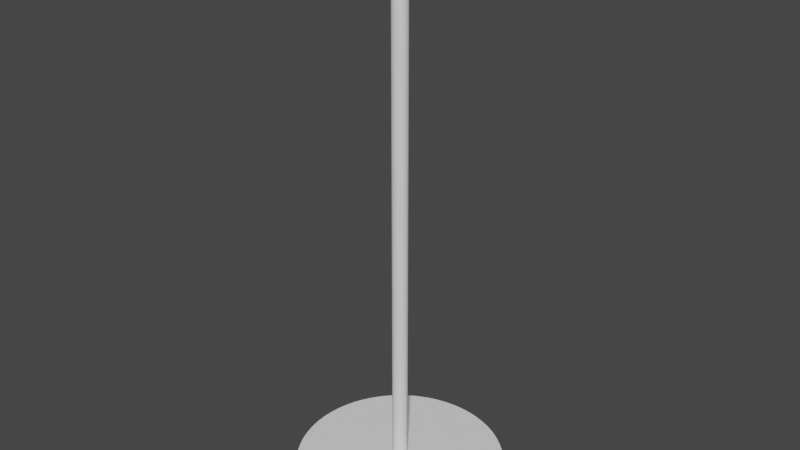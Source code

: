 # Source: Piedistallo.blend  (saved by Blender 2.90.8; exported with 4.5.12 LTS)
import bpy
from mathutils import Matrix  # noqa: F401  (used for matrix-valued properties, if any)

bpy.ops.wm.read_factory_settings(use_empty=True)
scene = bpy.context.scene
scene.name = 'Scene'

# ---- collections
col_collection = bpy.data.collections.new('Collection'); scene.collection.children.link(col_collection)

# ---- node groups
ng_auto_smooth = bpy.data.node_groups.new('Auto Smooth', 'GeometryNodeTree')
_s = ng_auto_smooth.interface.new_socket(name='Geometry', in_out='OUTPUT', socket_type='NodeSocketGeometry')
_s = ng_auto_smooth.interface.new_socket(name='Geometry', in_out='INPUT', socket_type='NodeSocketGeometry')
_s = ng_auto_smooth.interface.new_socket(name='Angle', in_out='INPUT', socket_type='NodeSocketFloat')
_s.subtype = 'ANGLE'
_s.min_value = 0.0
_s.max_value = 3.142
ng_auto_smooth.is_modifier = True
_N = ng_auto_smooth.nodes; _L = ng_auto_smooth.links
n0 = _N.new('NodeGroupOutput'); n0.name = 'Group Output'; n0.location = (480, -100)
n1 = _N.new('NodeGroupInput'); n1.name = 'Group Input'; n1.location = (-420, -300)
n2 = _N.new('NodeGroupInput'); n2.name = 'Group Input.001'; n2.location = (-60, -100)
n3 = _N.new('GeometryNodeSetShadeSmooth'); n3.name = 'Set Shade Smooth'; n3.location = (120, -100)
n3.domain = 'EDGE'
n4 = _N.new('GeometryNodeSetShadeSmooth'); n4.name = 'Set Shade Smooth.001'; n4.location = (300, -100)
n5 = _N.new('GeometryNodeInputMeshEdgeAngle'); n5.name = 'Edge Angle'; n5.location = (-420, -220)
n6 = _N.new('GeometryNodeInputEdgeSmooth'); n6.name = 'Is Edge Smooth'; n6.location = (-60, -160)
n7 = _N.new('GeometryNodeInputShadeSmooth'); n7.name = 'Is Face Smooth'; n7.location = (-240, -340)
n8 = _N.new('FunctionNodeBooleanMath'); n8.name = 'Boolean Math'; n8.location = (-60, -220)
n9 = _N.new('FunctionNodeCompare'); n9.name = 'Compare'; n9.location = (-240, -180)
n9.operation = 'LESS_EQUAL'
_L.new(n5.outputs[0], n9.inputs[0])
_L.new(n4.outputs[0], n0.inputs[0])
_L.new(n1.outputs[1], n9.inputs[1])
_L.new(n9.outputs[0], n8.inputs[0])
_L.new(n7.outputs[0], n8.inputs[1])
_L.new(n2.outputs[0], n3.inputs[0])
_L.new(n6.outputs[0], n3.inputs[1])
_L.new(n3.outputs[0], n4.inputs[0])
_L.new(n8.outputs[0], n3.inputs[2])
n0.is_active_output = True

# ---- world
world_world = bpy.data.worlds.new('World'); scene.world = world_world
world_world.use_nodes = True; world_world.node_tree.nodes.clear()
_N = world_world.node_tree.nodes; _L = world_world.node_tree.links
n0 = _N.new('ShaderNodeOutputWorld'); n0.name = 'World Output'; n0.location = (300, 300)
n1 = _N.new('ShaderNodeBackground'); n1.name = 'Background'; n1.location = (10, 300)
n1.inputs[0].default_value = (0.05088, 0.05088, 0.05088, 1.0)
_L.new(n1.outputs[0], n0.inputs[0])
n0.is_active_output = True
world_world.color = (0.05088, 0.05088, 0.05088)
world_world.use_sun_shadow = False
world_world.sun_shadow_jitter_overblur = 0.0

# ---- meshes
me_cylinder_001 = bpy.data.meshes.new('Cylinder.001')
me_cylinder_001.from_pydata([(0.0, 1.718, -0.0749), (9.132e-07, 0.1248, 0.0749), (0.1684, 1.71, -0.0749), (0.01223, 0.1242, 0.0749), (0.3352, 1.685, -0.0749), (0.02435, 0.1224, 0.0749), (0.4988, 1.644, -0.0749), (0.03622, 0.1194, 0.0749), (0.6576, 1.588, -0.0749), (0.04775, 0.1153, 0.0749), (0.8101, 1.516, -0.0749), (0.05883, 0.1101, 0.0749), (0.9547, 1.429, -0.0749), (0.06933, 0.1038, 0.0749), (1.09, 1.328, -0.0749), (0.07917, 0.09646, 0.0749), (1.215, 1.215, -0.0749), (0.08824, 0.08824, 0.0749), (1.328, 1.09, -0.0749), (0.09646, 0.07917, 0.0749), (1.429, 0.9547, -0.0749), (0.1038, 0.06933, 0.0749), (1.516, 0.8101, -0.0749), (0.1101, 0.05883, 0.0749), (1.588, 0.6576, -0.0749), (0.1153, 0.04775, 0.0749), (1.644, 0.4988, -0.0749), (0.1194, 0.03622, 0.0749), (1.685, 0.3352, -0.0749), (0.1224, 0.02435, 0.0749), (1.71, 0.1684, -0.0749), (0.1242, 0.01223, 0.0749), (1.718, -2.8e-07, -0.0749), (0.1248, -2.054e-07, 0.0749), (1.71, -0.1684, -0.0749), (0.1242, -0.01223, 0.0749), (1.685, -0.3352, -0.0749), (0.1224, -0.02435, 0.0749), (1.644, -0.4988, -0.0749), (0.1194, -0.03622, 0.0749), (1.588, -0.6576, -0.0749), (0.1153, -0.04776, 0.0749), (1.516, -0.8101, -0.0749), (0.1101, -0.05883, 0.0749), (1.429, -0.9547, -0.0749), (0.1038, -0.06933, 0.0749), (1.328, -1.09, -0.0749), (0.09646, -0.07917, 0.0749), (1.215, -1.215, -0.0749), (0.08824, -0.08824, 0.0749), (1.09, -1.328, -0.0749), (0.07917, -0.09646, 0.0749), (0.9547, -1.429, -0.0749), (0.06933, -0.1038, 0.0749), (0.8101, -1.516, -0.0749), (0.05883, -0.1101, 0.0749), (0.6576, -1.588, -0.0749), (0.04775, -0.1153, 0.0749), (0.4988, -1.644, -0.0749), (0.03622, -0.1194, 0.0749), (0.3352, -1.685, -0.0749), (0.02435, -0.1224, 0.0749), (0.1684, -1.71, -0.0749), (0.01223, -0.1242, 0.0749), (-1.379e-06, -1.718, -0.0749), (-3.28e-07, -0.1248, 0.0749), (-0.1684, -1.71, -0.0749), (-0.01223, -0.1242, 0.0749), (-0.3352, -1.685, -0.0749), (-0.02435, -0.1224, 0.0749), (-0.4988, -1.644, -0.0749), (-0.03622, -0.1194, 0.0749), (-0.6576, -1.588, -0.0749), (-0.04776, -0.1153, 0.0749), (-0.8101, -1.516, -0.0749), (-0.05883, -0.1101, 0.0749), (-0.9547, -1.429, -0.0749), (-0.06933, -0.1038, 0.0749), (-1.09, -1.328, -0.0749), (-0.07917, -0.09646, 0.0749), (-1.215, -1.215, -0.0749), (-0.08824, -0.08824, 0.0749), (-1.328, -1.09, -0.0749), (-0.09646, -0.07917, 0.0749), (-1.429, -0.9547, -0.0749), (-0.1038, -0.06933, 0.0749), (-1.516, -0.8101, -0.0749), (-0.1101, -0.05883, 0.0749), (-1.588, -0.6576, -0.0749), (-0.1153, -0.04776, 0.0749), (-1.644, -0.4988, -0.0749), (-0.1194, -0.03622, 0.0749), (-1.685, -0.3352, -0.0749), (-0.1224, -0.02435, 0.0749), (-1.71, -0.1684, -0.0749), (-0.1242, -0.01223, 0.0749), (-1.718, -7.989e-07, -0.0749), (-0.1248, -2.43e-07, 0.0749), (-1.71, 0.1684, -0.0749), (-0.1242, 0.01223, 0.0749), (-1.685, 0.3352, -0.0749), (-0.1224, 0.02435, 0.0749), (-1.644, 0.4988, -0.0749), (-0.1194, 0.03622, 0.0749), (-1.588, 0.6576, -0.0749), (-0.1153, 0.04775, 0.0749), (-1.516, 0.8101, -0.0749), (-0.1101, 0.05883, 0.0749), (-1.429, 0.9547, -0.0749), (-0.1038, 0.06933, 0.0749), (-1.328, 1.09, -0.0749), (-0.09646, 0.07917, 0.0749), (-1.215, 1.215, -0.0749), (-0.08824, 0.08824, 0.0749), (-1.09, 1.328, -0.0749), (-0.07917, 0.09646, 0.0749), (-0.9547, 1.429, -0.0749), (-0.06933, 0.1038, 0.0749), (-0.8101, 1.516, -0.0749), (-0.05883, 0.1101, 0.0749), (-0.6576, 1.588, -0.0749), (-0.04776, 0.1153, 0.0749), (-0.4988, 1.644, -0.0749), (-0.03622, 0.1194, 0.0749), (-0.3353, 1.685, -0.0749), (-0.02435, 0.1224, 0.0749), (-0.1684, 1.71, -0.0749), (-0.01223, 0.1242, 0.0749), (0.1684, 1.71, 0.0749), (0.0, 1.718, 0.0749), (0.3352, 1.685, 0.0749), (0.4988, 1.644, 0.0749), (0.6576, 1.588, 0.0749), (0.8101, 1.516, 0.0749), (0.9547, 1.429, 0.0749), (1.09, 1.328, 0.0749), (1.215, 1.215, 0.0749), (1.328, 1.09, 0.0749), (1.429, 0.9547, 0.0749), (1.516, 0.8101, 0.0749), (1.588, 0.6576, 0.0749), (1.644, 0.4988, 0.0749), (1.685, 0.3352, 0.0749), (1.71, 0.1684, 0.0749), (1.718, -2.8e-07, 0.0749), (1.71, -0.1684, 0.0749), (1.685, -0.3352, 0.0749), (1.644, -0.4988, 0.0749), (1.588, -0.6576, 0.0749), (1.516, -0.8101, 0.0749), (1.429, -0.9547, 0.0749), (1.328, -1.09, 0.0749), (1.215, -1.215, 0.0749), (1.09, -1.328, 0.0749), (0.9547, -1.429, 0.0749), (0.8101, -1.516, 0.0749), (0.6576, -1.588, 0.0749), (0.4988, -1.644, 0.0749), (0.3352, -1.685, 0.0749), (0.1684, -1.71, 0.0749), (-1.379e-06, -1.718, 0.0749), (-0.1684, -1.71, 0.0749), (-0.3352, -1.685, 0.0749), (-0.4988, -1.644, 0.0749), (-0.6576, -1.588, 0.0749), (-0.8101, -1.516, 0.0749), (-0.9547, -1.429, 0.0749), (-1.09, -1.328, 0.0749), (-1.215, -1.215, 0.0749), (-1.328, -1.09, 0.0749), (-1.429, -0.9547, 0.0749), (-1.516, -0.8101, 0.0749), (-1.588, -0.6576, 0.0749), (-1.644, -0.4988, 0.0749), (-1.685, -0.3352, 0.0749), (-1.71, -0.1684, 0.0749), (-1.718, -7.989e-07, 0.0749), (-1.71, 0.1684, 0.0749), (-1.685, 0.3352, 0.0749), (-1.644, 0.4988, 0.0749), (-1.588, 0.6576, 0.0749), (-1.516, 0.8101, 0.0749), (-1.429, 0.9547, 0.0749), (-1.328, 1.09, 0.0749), (-1.215, 1.215, 0.0749), (-1.09, 1.328, 0.0749), (-0.9547, 1.429, 0.0749), (-0.8101, 1.516, 0.0749), (-0.6576, 1.588, 0.0749), (-0.4988, 1.644, 0.0749), (-0.3353, 1.685, 0.0749), (-0.1684, 1.71, 0.0749), (9.132e-07, 0.1248, 8.887), (0.01223, 0.1242, 8.887), (0.02435, 0.1224, 8.887), (0.03622, 0.1194, 8.887), (0.04775, 0.1153, 8.887), (0.05883, 0.1101, 8.887), (0.06933, 0.1038, 8.887), (0.07917, 0.09646, 8.887), (0.08824, 0.08824, 8.887), (0.09646, 0.07917, 8.887), (0.1038, 0.06933, 8.887), (0.1101, 0.05883, 8.887), (0.1153, 0.04775, 8.887), (0.1194, 0.03622, 8.887), (0.1224, 0.02435, 8.887), (0.1242, 0.01223, 8.887), (0.1248, -2.054e-07, 8.887), (0.1242, -0.01223, 8.887), (0.1224, -0.02435, 8.887), (0.1194, -0.03622, 8.887), (0.1153, -0.04776, 8.887), (0.1101, -0.05883, 8.887), (0.1038, -0.06933, 8.887), (0.09646, -0.07917, 8.887), (0.08824, -0.08824, 8.887), (0.07917, -0.09646, 8.887), (0.06933, -0.1038, 8.887), (0.05883, -0.1101, 8.887), (0.04775, -0.1153, 8.887), (0.03622, -0.1194, 8.887), (0.02435, -0.1224, 8.887), (0.01223, -0.1242, 8.887), (-3.28e-07, -0.1248, 8.887), (-0.01223, -0.1242, 8.887), (-0.02435, -0.1224, 8.887), (-0.03622, -0.1194, 8.887), (-0.04776, -0.1153, 8.887), (-0.05883, -0.1101, 8.887), (-0.06933, -0.1038, 8.887), (-0.07917, -0.09646, 8.887), (-0.08824, -0.08824, 8.887), (-0.09646, -0.07917, 8.887), (-0.1038, -0.06933, 8.887), (-0.1101, -0.05883, 8.887), (-0.1153, -0.04776, 8.887), (-0.1194, -0.03622, 8.887), (-0.1224, -0.02435, 8.887), (-0.1242, -0.01223, 8.887), (-0.1248, -2.43e-07, 8.887), (-0.1242, 0.01223, 8.887), (-0.1224, 0.02435, 8.887), (-0.1194, 0.03622, 8.887), (-0.1153, 0.04775, 8.887), (-0.1101, 0.05883, 8.887), (-0.1038, 0.06933, 8.887), (-0.09646, 0.07917, 8.887), (-0.08824, 0.08824, 8.887), (-0.07917, 0.09646, 8.887), (-0.06933, 0.1038, 8.887), (-0.05883, 0.1101, 8.887), (-0.04776, 0.1153, 8.887), (-0.03622, 0.1194, 8.887), (-0.02435, 0.1224, 8.887), (-0.01223, 0.1242, 8.887)], [], [(0, 129, 128, 2), (2, 128, 130, 4), (4, 130, 131, 6), (6, 131, 132, 8), (8, 132, 133, 10), (10, 133, 134, 12), (12, 134, 135, 14), (14, 135, 136, 16), (16, 136, 137, 18), (18, 137, 138, 20), (20, 138, 139, 22), (22, 139, 140, 24), (24, 140, 141, 26), (26, 141, 142, 28), (28, 142, 143, 30), (30, 143, 144, 32), (32, 144, 145, 34), (34, 145, 146, 36), (36, 146, 147, 38), (38, 147, 148, 40), (40, 148, 149, 42), (42, 149, 150, 44), (44, 150, 151, 46), (46, 151, 152, 48), (48, 152, 153, 50), (50, 153, 154, 52), (52, 154, 155, 54), (54, 155, 156, 56), (56, 156, 157, 58), (58, 157, 158, 60), (60, 158, 159, 62), (62, 159, 160, 64), (64, 160, 161, 66), (66, 161, 162, 68), (68, 162, 163, 70), (70, 163, 164, 72), (72, 164, 165, 74), (74, 165, 166, 76), (76, 166, 167, 78), (78, 167, 168, 80), (80, 168, 169, 82), (82, 169, 170, 84), (84, 170, 171, 86), (86, 171, 172, 88), (88, 172, 173, 90), (90, 173, 174, 92), (92, 174, 175, 94), (94, 175, 176, 96), (96, 176, 177, 98), (98, 177, 178, 100), (100, 178, 179, 102), (102, 179, 180, 104), (104, 180, 181, 106), (106, 181, 182, 108), (108, 182, 183, 110), (110, 183, 184, 112), (112, 184, 185, 114), (114, 185, 186, 116), (116, 186, 187, 118), (118, 187, 188, 120), (120, 188, 189, 122), (122, 189, 190, 124), (85, 83, 233, 234), (124, 190, 191, 126), (126, 191, 129, 0), (0, 2, 4, 6, 8, 10, 12, 14, 16, 18, 20, 22, 24, 26, 28, 30, 32, 34, 36, 38, 40, 42, 44, 46, 48, 50, 52, 54, 56, 58, 60, 62, 64, 66, 68, 70, 72, 74, 76, 78, 80, 82, 84, 86, 88, 90, 92, 94, 96, 98, 100, 102, 104, 106, 108, 110, 112, 114, 116, 118, 120, 122, 124, 126), (1, 3, 128, 129), (3, 5, 130, 128), (5, 7, 131, 130), (7, 9, 132, 131), (9, 11, 133, 132), (11, 13, 134, 133), (13, 15, 135, 134), (15, 17, 136, 135), (17, 19, 137, 136), (19, 21, 138, 137), (21, 23, 139, 138), (23, 25, 140, 139), (25, 27, 141, 140), (27, 29, 142, 141), (29, 31, 143, 142), (31, 33, 144, 143), (33, 35, 145, 144), (35, 37, 146, 145), (37, 39, 147, 146), (39, 41, 148, 147), (41, 43, 149, 148), (43, 45, 150, 149), (45, 47, 151, 150), (47, 49, 152, 151), (49, 51, 153, 152), (51, 53, 154, 153), (53, 55, 155, 154), (55, 57, 156, 155), (57, 59, 157, 156), (59, 61, 158, 157), (61, 63, 159, 158), (63, 65, 160, 159), (65, 67, 161, 160), (67, 69, 162, 161), (69, 71, 163, 162), (71, 73, 164, 163), (73, 75, 165, 164), (75, 77, 166, 165), (77, 79, 167, 166), (79, 81, 168, 167), (81, 83, 169, 168), (83, 85, 170, 169), (85, 87, 171, 170), (87, 89, 172, 171), (89, 91, 173, 172), (91, 93, 174, 173), (93, 95, 175, 174), (95, 97, 176, 175), (97, 99, 177, 176), (99, 101, 178, 177), (101, 103, 179, 178), (103, 105, 180, 179), (105, 107, 181, 180), (107, 109, 182, 181), (109, 111, 183, 182), (111, 113, 184, 183), (113, 115, 185, 184), (115, 117, 186, 185), (117, 119, 187, 186), (119, 121, 188, 187), (121, 123, 189, 188), (123, 125, 190, 189), (125, 127, 191, 190), (127, 1, 129, 191), (193, 192, 255, 254, 253, 252, 251, 250, 249, 248, 247, 246, 245, 244, 243, 242, 241, 240, 239, 238, 237, 236, 235, 234, 233, 232, 231, 230, 229, 228, 227, 226, 225, 224, 223, 222, 221, 220, 219, 218, 217, 216, 215, 214, 213, 212, 211, 210, 209, 208, 207, 206, 205, 204, 203, 202, 201, 200, 199, 198, 197, 196, 195, 194), (33, 31, 207, 208), (87, 85, 234, 235), (35, 33, 208, 209), (89, 87, 235, 236), (37, 35, 209, 210), (91, 89, 236, 237), (39, 37, 210, 211), (93, 91, 237, 238), (41, 39, 211, 212), (95, 93, 238, 239), (43, 41, 212, 213), (97, 95, 239, 240), (45, 43, 213, 214), (99, 97, 240, 241), (47, 45, 214, 215), (101, 99, 241, 242), (49, 47, 215, 216), (103, 101, 242, 243), (51, 49, 216, 217), (105, 103, 243, 244), (53, 51, 217, 218), (107, 105, 244, 245), (55, 53, 218, 219), (3, 1, 192, 193), (109, 107, 245, 246), (57, 55, 219, 220), (5, 3, 193, 194), (111, 109, 246, 247), (59, 57, 220, 221), (7, 5, 194, 195), (113, 111, 247, 248), (61, 59, 221, 222), (9, 7, 195, 196), (115, 113, 248, 249), (63, 61, 222, 223), (11, 9, 196, 197), (117, 115, 249, 250), (65, 63, 223, 224), (13, 11, 197, 198), (119, 117, 250, 251), (67, 65, 224, 225), (15, 13, 198, 199), (121, 119, 251, 252), (69, 67, 225, 226), (17, 15, 199, 200), (123, 121, 252, 253), (71, 69, 226, 227), (19, 17, 200, 201), (125, 123, 253, 254), (73, 71, 227, 228), (21, 19, 201, 202), (127, 125, 254, 255), (75, 73, 228, 229), (23, 21, 202, 203), (1, 127, 255, 192), (77, 75, 229, 230), (25, 23, 203, 204), (79, 77, 230, 231), (27, 25, 204, 205), (81, 79, 231, 232), (29, 27, 205, 206), (83, 81, 232, 233), (31, 29, 206, 207)])
me_cylinder_001.polygons.foreach_set('use_smooth', [True] * 194)
_uv = me_cylinder_001.uv_layers.new(name='UVMap')
_uv.uv.foreach_set('vector', [1.0, 0.5, 1.0, 1.0, 0.9844, 1.0, 0.9844, 0.5, 0.9844, 0.5, 0.9844, 1.0, 0.9688, 1.0, 0.9688, 0.5, 0.9688, 0.5, 0.9688, 1.0, 0.9531, 1.0, 0.9531, 0.5, 0.9531, 0.5, 0.9531, 1.0, 0.9375, 1.0, 0.9375, 0.5, 0.9375, 0.5, 0.9375, 1.0, 0.9219, 1.0, 0.9219, 0.5, 0.9219, 0.5, 0.9219, 1.0, 0.9062, 1.0, 0.9062, 0.5, 0.9062, 0.5, 0.9062, 1.0, 0.8906, 1.0, 0.8906, 0.5, 0.8906, 0.5, 0.8906, 1.0, 0.875, 1.0, 0.875, 0.5, 0.875, 0.5, 0.875, 1.0, 0.8594, 1.0, 0.8594, 0.5, 0.8594, 0.5, 0.8594, 1.0, 0.8438, 1.0, 0.8438, 0.5, 0.8438, 0.5, 0.8438, 1.0, 0.8281, 1.0, 0.8281, 0.5, 0.8281, 0.5, 0.8281, 1.0, 0.8125, 1.0, 0.8125, 0.5, 0.8125, 0.5, 0.8125, 1.0, 0.7969, 1.0, 0.7969, 0.5, 0.7969, 0.5, 0.7969, 1.0, 0.7812, 1.0, 0.7812, 0.5, 0.7812, 0.5, 0.7812, 1.0, 0.7656, 1.0, 0.7656, 0.5, 0.7656, 0.5, 0.7656, 1.0, 0.75, 1.0, 0.75, 0.5, 0.75, 0.5, 0.75, 1.0, 0.7344, 1.0, 0.7344, 0.5, 0.7344, 0.5, 0.7344, 1.0, 0.7188, 1.0, 0.7188, 0.5, 0.7188, 0.5, 0.7188, 1.0, 0.7031, 1.0, 0.7031, 0.5, 0.7031, 0.5, 0.7031, 1.0, 0.6875, 1.0, 0.6875, 0.5, 0.6875, 0.5, 0.6875, 1.0, 0.6719, 1.0, 0.6719, 0.5, 0.6719, 0.5, 0.6719, 1.0, 0.6562, 1.0, 0.6562, 0.5, 0.6562, 0.5, 0.6562, 1.0, 0.6406, 1.0, 0.6406, 0.5, 0.6406, 0.5, 0.6406, 1.0, 0.625, 1.0, 0.625, 0.5, 0.625, 0.5, 0.625, 1.0, 0.6094, 1.0, 0.6094, 0.5, 0.6094, 0.5, 0.6094, 1.0, 0.5938, 1.0, 0.5938, 0.5, 0.5938, 0.5, 0.5938, 1.0, 0.5781, 1.0, 0.5781, 0.5, 0.5781, 0.5, 0.5781, 1.0, 0.5625, 1.0, 0.5625, 0.5, 0.5625, 0.5, 0.5625, 1.0, 0.5469, 1.0, 0.5469, 0.5, 0.5469, 0.5, 0.5469, 1.0, 0.5312, 1.0, 0.5312, 0.5, 0.5312, 0.5, 0.5312, 1.0, 0.5156, 1.0, 0.5156, 0.5, 0.5156, 0.5, 0.5156, 1.0, 0.5, 1.0, 0.5, 0.5, 0.5, 0.5, 0.5, 1.0, 0.4844, 1.0, 0.4844, 0.5, 0.4844, 0.5, 0.4844, 1.0, 0.4688, 1.0, 0.4688, 0.5, 0.4688, 0.5, 0.4688, 1.0, 0.4531, 1.0, 0.4531, 0.5, 0.4531, 0.5, 0.4531, 1.0, 0.4375, 1.0, 0.4375, 0.5, 0.4375, 0.5, 0.4375, 1.0, 0.4219, 1.0, 0.4219, 0.5, 0.4219, 0.5, 0.4219, 1.0, 0.4062, 1.0, 0.4062, 0.5, 0.4062, 0.5, 0.4062, 1.0, 0.3906, 1.0, 0.3906, 0.5, 0.3906, 0.5, 0.3906, 1.0, 0.375, 1.0, 0.375, 0.5, 0.375, 0.5, 0.375, 1.0, 0.3594, 1.0, 0.3594, 0.5, 0.3594, 0.5, 0.3594, 1.0, 0.3438, 1.0, 0.3438, 0.5, 0.3438, 0.5, 0.3438, 1.0, 0.3281, 1.0, 0.3281, 0.5, 0.3281, 0.5, 0.3281, 1.0, 0.3125, 1.0, 0.3125, 0.5, 0.3125, 0.5, 0.3125, 1.0, 0.2969, 1.0, 0.2969, 0.5, 0.2969, 0.5, 0.2969, 1.0, 0.2812, 1.0, 0.2812, 0.5, 0.2812, 0.5, 0.2812, 1.0, 0.2656, 1.0, 0.2656, 0.5, 0.2656, 0.5, 0.2656, 1.0, 0.25, 1.0, 0.25, 0.5, 0.25, 0.5, 0.25, 1.0, 0.2344, 1.0, 0.2344, 0.5, 0.2344, 0.5, 0.2344, 1.0, 0.2188, 1.0, 0.2188, 0.5, 0.2188, 0.5, 0.2188, 1.0, 0.2031, 1.0, 0.2031, 0.5, 0.2031, 0.5, 0.2031, 1.0, 0.1875, 1.0, 0.1875, 0.5, 0.1875, 0.5, 0.1875, 1.0, 0.1719, 1.0, 0.1719, 0.5, 0.1719, 0.5, 0.1719, 1.0, 0.1562, 1.0, 0.1562, 0.5, 0.1562, 0.5, 0.1562, 1.0, 0.1406, 1.0, 0.1406, 0.5, 0.1406, 0.5, 0.1406, 1.0, 0.125, 1.0, 0.125, 0.5, 0.125, 0.5, 0.125, 1.0, 0.1094, 1.0, 0.1094, 0.5, 0.1094, 0.5, 0.1094, 1.0, 0.09375, 1.0, 0.09375, 0.5, 0.09375, 0.5, 0.09375, 1.0, 0.07812, 1.0, 0.07812, 0.5, 0.07812, 0.5, 0.07812, 1.0, 0.0625, 1.0, 0.0625, 0.5, 0.0625, 0.5, 0.0625, 1.0, 0.04688, 1.0, 0.04688, 0.5, 0.04688, 0.5, 0.04688, 1.0, 0.03125, 1.0, 0.03125, 0.5, 0.2276, 0.235, 0.2291, 0.2329, 0.2291, 0.2329, 0.2276, 0.235, 0.03125, 0.5, 0.03125, 1.0, 0.01562, 1.0, 0.01562, 0.5, 0.01562, 0.5, 0.01562, 1.0, 0.0, 1.0, 0.0, 0.5, 0.75, 0.49, 0.7735, 0.4888, 0.7968, 0.4854, 0.8197, 0.4797, 0.8418, 0.4717, 0.8631, 0.4617, 0.8833, 0.4496, 0.9023, 0.4355, 0.9197, 0.4197, 0.9355, 0.4023, 0.9496, 0.3833, 0.9617, 0.3631, 0.9717, 0.3418, 0.9797, 0.3197, 0.9854, 0.2968, 0.9888, 0.2735, 0.99, 0.25, 0.9888, 0.2265, 0.9854, 0.2032, 0.9797, 0.1803, 0.9717, 0.1582, 0.9617, 0.1369, 0.9496, 0.1167, 0.9355, 0.09775, 0.9197, 0.08029, 0.9023, 0.06448, 0.8833, 0.05045, 0.8631, 0.03834, 0.8418, 0.02827, 0.8197, 0.02033, 0.7968, 0.01461, 0.7735, 0.01116, 0.75, 0.01, 0.7265, 0.01116, 0.7032, 0.01461, 0.6803, 0.02033, 0.6582, 0.02827, 0.6369, 0.03834, 0.6167, 0.05045, 0.5977, 0.06448, 0.5803, 0.08029, 0.5645, 0.09775, 0.5504, 0.1167, 0.5383, 0.1369, 0.5283, 0.1582, 0.5203, 0.1803, 0.5146, 0.2032, 0.5112, 0.2265, 0.51, 0.25, 0.5112, 0.2735, 0.5146, 0.2968, 0.5203, 0.3197, 0.5283, 0.3418, 0.5383, 0.3631, 0.5504, 0.3833, 0.5645, 0.4023, 0.5803, 0.4197, 0.5977, 0.4355, 0.6167, 0.4496, 0.6369, 0.4617, 0.6582, 0.4717, 0.6803, 0.4797, 0.7032, 0.4854, 0.7265, 0.4888, 0.25, 0.277, 0.2526, 0.2769, 0.2735, 0.4888, 0.25, 0.49, 0.2526, 0.2769, 0.2553, 0.2765, 0.2968, 0.4854, 0.2735, 0.4888, 0.2553, 0.2765, 0.2578, 0.2758, 0.3197, 0.4797, 0.2968, 0.4854, 0.2578, 0.2758, 0.2603, 0.2749, 0.3418, 0.4717, 0.3197, 0.4797, 0.2603, 0.2749, 0.2627, 0.2738, 0.3631, 0.4617, 0.3418, 0.4717, 0.2627, 0.2738, 0.265, 0.2724, 0.3833, 0.4496, 0.3631, 0.4617, 0.265, 0.2724, 0.2671, 0.2709, 0.4023, 0.4355, 0.3833, 0.4496, 0.2671, 0.2709, 0.2691, 0.2691, 0.4197, 0.4197, 0.4023, 0.4355, 0.2691, 0.2691, 0.2709, 0.2671, 0.4355, 0.4023, 0.4197, 0.4197, 0.2709, 0.2671, 0.2724, 0.265, 0.4496, 0.3833, 0.4355, 0.4023, 0.2724, 0.265, 0.2738, 0.2627, 0.4617, 0.3631, 0.4496, 0.3833, 0.2738, 0.2627, 0.2749, 0.2603, 0.4717, 0.3418, 0.4617, 0.3631, 0.2749, 0.2603, 0.2758, 0.2578, 0.4797, 0.3197, 0.4717, 0.3418, 0.2758, 0.2578, 0.2765, 0.2553, 0.4854, 0.2968, 0.4797, 0.3197, 0.2765, 0.2553, 0.2769, 0.2526, 0.4888, 0.2735, 0.4854, 0.2968, 0.2769, 0.2526, 0.277, 0.25, 0.49, 0.25, 0.4888, 0.2735, 0.277, 0.25, 0.2769, 0.2474, 0.4888, 0.2265, 0.49, 0.25, 0.2769, 0.2474, 0.2765, 0.2447, 0.4854, 0.2032, 0.4888, 0.2265, 0.2765, 0.2447, 0.2758, 0.2422, 0.4797, 0.1803, 0.4854, 0.2032, 0.2758, 0.2422, 0.2749, 0.2397, 0.4717, 0.1582, 0.4797, 0.1803, 0.2749, 0.2397, 0.2738, 0.2373, 0.4617, 0.1369, 0.4717, 0.1582, 0.2738, 0.2373, 0.2724, 0.235, 0.4496, 0.1167, 0.4617, 0.1369, 0.2724, 0.235, 0.2709, 0.2329, 0.4355, 0.09775, 0.4496, 0.1167, 0.2709, 0.2329, 0.2691, 0.2309, 0.4197, 0.08029, 0.4355, 0.09775, 0.2691, 0.2309, 0.2671, 0.2291, 0.4023, 0.06448, 0.4197, 0.08029, 0.2671, 0.2291, 0.265, 0.2276, 0.3833, 0.05045, 0.4023, 0.06448, 0.265, 0.2276, 0.2627, 0.2262, 0.3631, 0.03834, 0.3833, 0.05045, 0.2627, 0.2262, 0.2603, 0.2251, 0.3418, 0.02827, 0.3631, 0.03834, 0.2603, 0.2251, 0.2578, 0.2242, 0.3197, 0.02033, 0.3418, 0.02827, 0.2578, 0.2242, 0.2553, 0.2235, 0.2968, 0.01461, 0.3197, 0.02033, 0.2553, 0.2235, 0.2526, 0.2231, 0.2735, 0.01116, 0.2968, 0.01461, 0.2526, 0.2231, 0.25, 0.223, 0.25, 0.01, 0.2735, 0.01116, 0.25, 0.223, 0.2474, 0.2231, 0.2265, 0.01116, 0.25, 0.01, 0.2474, 0.2231, 0.2447, 0.2235, 0.2032, 0.01461, 0.2265, 0.01116, 0.2447, 0.2235, 0.2422, 0.2242, 0.1803, 0.02033, 0.2032, 0.01461, 0.2422, 0.2242, 0.2397, 0.2251, 0.1582, 0.02827, 0.1803, 0.02033, 0.2397, 0.2251, 0.2373, 0.2262, 0.1369, 0.03834, 0.1582, 0.02827, 0.2373, 0.2262, 0.235, 0.2276, 0.1167, 0.05045, 0.1369, 0.03834, 0.235, 0.2276, 0.2329, 0.2291, 0.09775, 0.06448, 0.1167, 0.05045, 0.2329, 0.2291, 0.2309, 0.2309, 0.08029, 0.08029, 0.09775, 0.06448, 0.2309, 0.2309, 0.2291, 0.2329, 0.06448, 0.09775, 0.08029, 0.08029, 0.2291, 0.2329, 0.2276, 0.235, 0.05045, 0.1167, 0.06448, 0.09775, 0.2276, 0.235, 0.2262, 0.2373, 0.03834, 0.1369, 0.05045, 0.1167, 0.2262, 0.2373, 0.2251, 0.2397, 0.02827, 0.1582, 0.03834, 0.1369, 0.2251, 0.2397, 0.2242, 0.2422, 0.02033, 0.1803, 0.02827, 0.1582, 0.2242, 0.2422, 0.2235, 0.2447, 0.01461, 0.2032, 0.02033, 0.1803, 0.2235, 0.2447, 0.2231, 0.2474, 0.01116, 0.2265, 0.01461, 0.2032, 0.2231, 0.2474, 0.223, 0.25, 0.01, 0.25, 0.01116, 0.2265, 0.223, 0.25, 0.2231, 0.2526, 0.01116, 0.2735, 0.01, 0.25, 0.2231, 0.2526, 0.2235, 0.2553, 0.01461, 0.2968, 0.01116, 0.2735, 0.2235, 0.2553, 0.2242, 0.2578, 0.02033, 0.3197, 0.01461, 0.2968, 0.2242, 0.2578, 0.2251, 0.2603, 0.02827, 0.3418, 0.02033, 0.3197, 0.2251, 0.2603, 0.2262, 0.2627, 0.03834, 0.3631, 0.02827, 0.3418, 0.2262, 0.2627, 0.2276, 0.265, 0.05045, 0.3833, 0.03834, 0.3631, 0.2276, 0.265, 0.2291, 0.2671, 0.06448, 0.4023, 0.05045, 0.3833, 0.2291, 0.2671, 0.2309, 0.2691, 0.08029, 0.4197, 0.06448, 0.4023, 0.2309, 0.2691, 0.2329, 0.2709, 0.09775, 0.4355, 0.08029, 0.4197, 0.2329, 0.2709, 0.235, 0.2724, 0.1167, 0.4496, 0.09775, 0.4355, 0.235, 0.2724, 0.2373, 0.2738, 0.1369, 0.4617, 0.1167, 0.4496, 0.2373, 0.2738, 0.2397, 0.2749, 0.1582, 0.4717, 0.1369, 0.4617, 0.2397, 0.2749, 0.2422, 0.2758, 0.1803, 0.4797, 0.1582, 0.4717, 0.2422, 0.2758, 0.2447, 0.2765, 0.2032, 0.4854, 0.1803, 0.4797, 0.2447, 0.2765, 0.2474, 0.2769, 0.2265, 0.4888, 0.2032, 0.4854, 0.2474, 0.2769, 0.25, 0.277, 0.25, 0.49, 0.2265, 0.4888, 0.2526, 0.2769, 0.25, 0.277, 0.2474, 0.2769, 0.2447, 0.2765, 0.2422, 0.2758, 0.2397, 0.2749, 0.2373, 0.2738, 0.235, 0.2724, 0.2329, 0.2709, 0.2309, 0.2691, 0.2291, 0.2671, 0.2276, 0.265, 0.2262, 0.2627, 0.2251, 0.2603, 0.2242, 0.2578, 0.2235, 0.2553, 0.2231, 0.2526, 0.223, 0.25, 0.2231, 0.2474, 0.2235, 0.2447, 0.2242, 0.2422, 0.2251, 0.2397, 0.2262, 0.2373, 0.2276, 0.235, 0.2291, 0.2329, 0.2309, 0.2309, 0.2329, 0.2291, 0.235, 0.2276, 0.2373, 0.2262, 0.2397, 0.2251, 0.2422, 0.2242, 0.2447, 0.2235, 0.2474, 0.2231, 0.25, 0.223, 0.2526, 0.2231, 0.2553, 0.2235, 0.2578, 0.2242, 0.2603, 0.2251, 0.2627, 0.2262, 0.265, 0.2276, 0.2671, 0.2291, 0.2691, 0.2309, 0.2709, 0.2329, 0.2724, 0.235, 0.2738, 0.2373, 0.2749, 0.2397, 0.2758, 0.2422, 0.2765, 0.2447, 0.2769, 0.2474, 0.277, 0.25, 0.2769, 0.2526, 0.2765, 0.2553, 0.2758, 0.2578, 0.2749, 0.2603, 0.2738, 0.2627, 0.2724, 0.265, 0.2709, 0.2671, 0.2691, 0.2691, 0.2671, 0.2709, 0.265, 0.2724, 0.2627, 0.2738, 0.2603, 0.2749, 0.2578, 0.2758, 0.2553, 0.2765, 0.277, 0.25, 0.2769, 0.2526, 0.2769, 0.2526, 0.277, 0.25, 0.2262, 0.2373, 0.2276, 0.235, 0.2276, 0.235, 0.2262, 0.2373, 0.2769, 0.2474, 0.277, 0.25, 0.277, 0.25, 0.2769, 0.2474, 0.2251, 0.2397, 0.2262, 0.2373, 0.2262, 0.2373, 0.2251, 0.2397, 0.2765, 0.2447, 0.2769, 0.2474, 0.2769, 0.2474, 0.2765, 0.2447, 0.2242, 0.2422, 0.2251, 0.2397, 0.2251, 0.2397, 0.2242, 0.2422, 0.2758, 0.2422, 0.2765, 0.2447, 0.2765, 0.2447, 0.2758, 0.2422, 0.2235, 0.2447, 0.2242, 0.2422, 0.2242, 0.2422, 0.2235, 0.2447, 0.2749, 0.2397, 0.2758, 0.2422, 0.2758, 0.2422, 0.2749, 0.2397, 0.2231, 0.2474, 0.2235, 0.2447, 0.2235, 0.2447, 0.2231, 0.2474, 0.2738, 0.2373, 0.2749, 0.2397, 0.2749, 0.2397, 0.2738, 0.2373, 0.223, 0.25, 0.2231, 0.2474, 0.2231, 0.2474, 0.223, 0.25, 0.2724, 0.235, 0.2738, 0.2373, 0.2738, 0.2373, 0.2724, 0.235, 0.2231, 0.2526, 0.223, 0.25, 0.223, 0.25, 0.2231, 0.2526, 0.2709, 0.2329, 0.2724, 0.235, 0.2724, 0.235, 0.2709, 0.2329, 0.2235, 0.2553, 0.2231, 0.2526, 0.2231, 0.2526, 0.2235, 0.2553, 0.2691, 0.2309, 0.2709, 0.2329, 0.2709, 0.2329, 0.2691, 0.2309, 0.2242, 0.2578, 0.2235, 0.2553, 0.2235, 0.2553, 0.2242, 0.2578, 0.2671, 0.2291, 0.2691, 0.2309, 0.2691, 0.2309, 0.2671, 0.2291, 0.2251, 0.2603, 0.2242, 0.2578, 0.2242, 0.2578, 0.2251, 0.2603, 0.265, 0.2276, 0.2671, 0.2291, 0.2671, 0.2291, 0.265, 0.2276, 0.2262, 0.2627, 0.2251, 0.2603, 0.2251, 0.2603, 0.2262, 0.2627, 0.2627, 0.2262, 0.265, 0.2276, 0.265, 0.2276, 0.2627, 0.2262, 0.2526, 0.2769, 0.25, 0.277, 0.25, 0.277, 0.2526, 0.2769, 0.2276, 0.265, 0.2262, 0.2627, 0.2262, 0.2627, 0.2276, 0.265, 0.2603, 0.2251, 0.2627, 0.2262, 0.2627, 0.2262, 0.2603, 0.2251, 0.2553, 0.2765, 0.2526, 0.2769, 0.2526, 0.2769, 0.2553, 0.2765, 0.2291, 0.2671, 0.2276, 0.265, 0.2276, 0.265, 0.2291, 0.2671, 0.2578, 0.2242, 0.2603, 0.2251, 0.2603, 0.2251, 0.2578, 0.2242, 0.2578, 0.2758, 0.2553, 0.2765, 0.2553, 0.2765, 0.2578, 0.2758, 0.2309, 0.2691, 0.2291, 0.2671, 0.2291, 0.2671, 0.2309, 0.2691, 0.2553, 0.2235, 0.2578, 0.2242, 0.2578, 0.2242, 0.2553, 0.2235, 0.2603, 0.2749, 0.2578, 0.2758, 0.2578, 0.2758, 0.2603, 0.2749, 0.2329, 0.2709, 0.2309, 0.2691, 0.2309, 0.2691, 0.2329, 0.2709, 0.2526, 0.2231, 0.2553, 0.2235, 0.2553, 0.2235, 0.2526, 0.2231, 0.2627, 0.2738, 0.2603, 0.2749, 0.2603, 0.2749, 0.2627, 0.2738, 0.235, 0.2724, 0.2329, 0.2709, 0.2329, 0.2709, 0.235, 0.2724, 0.25, 0.223, 0.2526, 0.2231, 0.2526, 0.2231, 0.25, 0.223, 0.265, 0.2724, 0.2627, 0.2738, 0.2627, 0.2738, 0.265, 0.2724, 0.2373, 0.2738, 0.235, 0.2724, 0.235, 0.2724, 0.2373, 0.2738, 0.2474, 0.2231, 0.25, 0.223, 0.25, 0.223, 0.2474, 0.2231, 0.2671, 0.2709, 0.265, 0.2724, 0.265, 0.2724, 0.2671, 0.2709, 0.2397, 0.2749, 0.2373, 0.2738, 0.2373, 0.2738, 0.2397, 0.2749, 0.2447, 0.2235, 0.2474, 0.2231, 0.2474, 0.2231, 0.2447, 0.2235, 0.2691, 0.2691, 0.2671, 0.2709, 0.2671, 0.2709, 0.2691, 0.2691, 0.2422, 0.2758, 0.2397, 0.2749, 0.2397, 0.2749, 0.2422, 0.2758, 0.2422, 0.2242, 0.2447, 0.2235, 0.2447, 0.2235, 0.2422, 0.2242, 0.2709, 0.2671, 0.2691, 0.2691, 0.2691, 0.2691, 0.2709, 0.2671, 0.2447, 0.2765, 0.2422, 0.2758, 0.2422, 0.2758, 0.2447, 0.2765, 0.2397, 0.2251, 0.2422, 0.2242, 0.2422, 0.2242, 0.2397, 0.2251, 0.2724, 0.265, 0.2709, 0.2671, 0.2709, 0.2671, 0.2724, 0.265, 0.2474, 0.2769, 0.2447, 0.2765, 0.2447, 0.2765, 0.2474, 0.2769, 0.2373, 0.2262, 0.2397, 0.2251, 0.2397, 0.2251, 0.2373, 0.2262, 0.2738, 0.2627, 0.2724, 0.265, 0.2724, 0.265, 0.2738, 0.2627, 0.25, 0.277, 0.2474, 0.2769, 0.2474, 0.2769, 0.25, 0.277, 0.235, 0.2276, 0.2373, 0.2262, 0.2373, 0.2262, 0.235, 0.2276, 0.2749, 0.2603, 0.2738, 0.2627, 0.2738, 0.2627, 0.2749, 0.2603, 0.2329, 0.2291, 0.235, 0.2276, 0.235, 0.2276, 0.2329, 0.2291, 0.2758, 0.2578, 0.2749, 0.2603, 0.2749, 0.2603, 0.2758, 0.2578, 0.2309, 0.2309, 0.2329, 0.2291, 0.2329, 0.2291, 0.2309, 0.2309, 0.2765, 0.2553, 0.2758, 0.2578, 0.2758, 0.2578, 0.2765, 0.2553, 0.2291, 0.2329, 0.2309, 0.2309, 0.2309, 0.2309, 0.2291, 0.2329, 0.2769, 0.2526, 0.2765, 0.2553, 0.2765, 0.2553, 0.2769, 0.2526])
me_cylinder_001.use_remesh_fix_poles = True
me_cylinder_001.use_remesh_preserve_attributes = False
me_cylinder_001.use_mirror_vertex_groups = False
me_cylinder_001.update()

# ---- objects
ob_cylinder = bpy.data.objects.new('Cylinder', me_cylinder_001)

# ---- transforms, parenting, visibility, modifiers, constraints
ob_cylinder.location = (0.0, 0.0, 0.0)
ob_cylinder.lineart.crease_threshold = 0.0
_m = ob_cylinder.modifiers.new('Auto Smooth', 'NODES')
_m.node_group = ng_auto_smooth
_gi = [s.identifier for s in ng_auto_smooth.interface.items_tree if s.item_type == 'SOCKET' and s.in_out == 'INPUT']
_m[_gi[1]] = 0.5236  # Angle

# ---- collection membership
col_collection.objects.link(ob_cylinder)

# ---- scene / render settings (as saved in the file)
scene.frame_start = 1; scene.frame_end = 250; scene.frame_set(1)
scene.render.engine = 'BLENDER_EEVEE_NEXT'
scene.cycles.use_denoising = False
scene.cycles.samples = 128
scene.cycles.sampling_pattern = 'TABULATED_SOBOL'
scene.cycles.use_adaptive_sampling = False
scene.cycles.use_light_tree = False
scene.view_settings.view_transform = 'Filmic'
bpy.context.view_layer.update()

# ---- added for rendering (the .blend has no active camera and no usable light): camera, sun
cam_auto = bpy.data.cameras.new('AutoCamera')
cam_auto.lens = 50.0
cam_auto.sensor_width = 36.0
cam_auto.clip_end = 1000.0
ob_auto_camera = bpy.data.objects.new('AutoCamera', cam_auto)
scene.collection.objects.link(ob_auto_camera)
ob_auto_camera.location = (9.43292, -11.3195, 11.9525)
ob_auto_camera.rotation_euler = (1.09748, -7.21219e-08, 0.694738)
scene.camera = ob_auto_camera
light_auto_sun = bpy.data.lights.new('AutoSun', 'SUN')
light_auto_sun.energy = 3.0
light_auto_sun.angle = 0.0523599
ob_auto_sun = bpy.data.objects.new('AutoSun', light_auto_sun)
scene.collection.objects.link(ob_auto_sun)
ob_auto_sun.rotation_euler = (0.872665, 0.174533, 0.523599)
bpy.context.view_layer.update()
